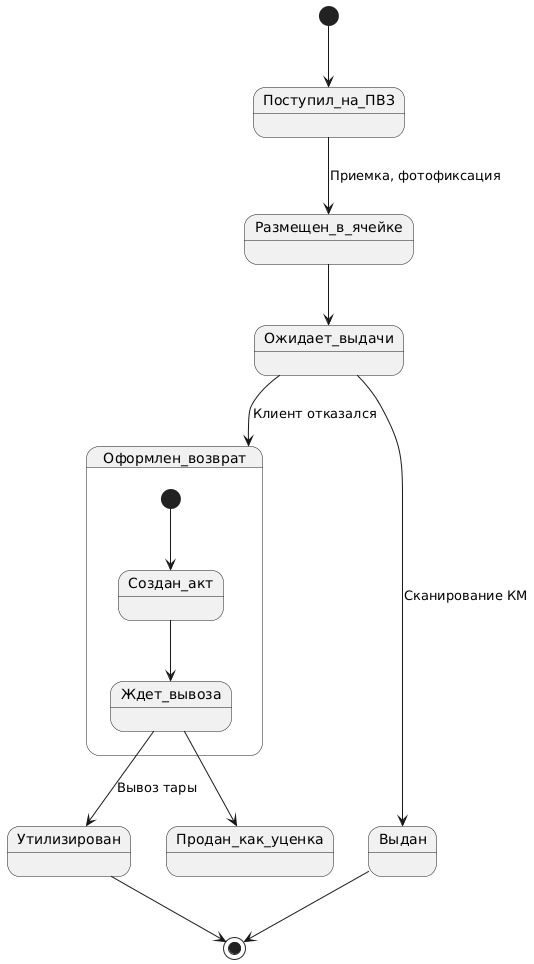

The diagram above was rendered by PlantUML. Its source (embedded in the PNG):
@startuml
[*] --> Поступил_на_ПВЗ
Поступил_на_ПВЗ --> Размещен_в_ячейке : Приемка, фотофиксация
Размещен_в_ячейке --> Ожидает_выдачи
Ожидает_выдачи --> Выдан : Сканирование КМ
Ожидает_выдачи --> Оформлен_возврат : Клиент отказался

state Оформлен_возврат {
  [*] --> Создан_акт
  Создан_акт --> Ждет_вывоза
}

Ждет_вывоза --> Утилизирован : Вывоз тары
Ждет_вывоза --> Продан_как_уценка
Выдан --> [*]
Утилизирован --> [*]
@enduml